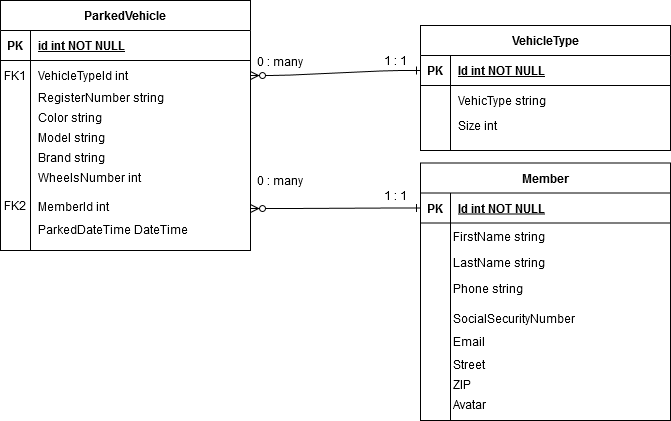

The diagram above was exported from draw.io. Its source (the exported page's mxGraphModel, read from the mxfile embedded in the PNG):
<mxGraphModel dx="1422" dy="744" grid="1" gridSize="10" guides="1" tooltips="1" connect="1" arrows="1" fold="1" page="1" pageScale="1" pageWidth="850" pageHeight="1100" math="0" shadow="0" extFonts="Permanent Marker^https://fonts.googleapis.com/css?family=Permanent+Marker">
  <root>
    <mxCell id="0" />
    <mxCell id="1" parent="0" />
    <mxCell id="C-vyLk0tnHw3VtMMgP7b-1" value="" style="edgeStyle=entityRelationEdgeStyle;endArrow=ERone;startArrow=ERzeroToMany;endFill=0;startFill=1;entryX=0;entryY=0.5;entryDx=0;entryDy=0;" parent="1" edge="1">
      <mxGeometry width="100" height="100" relative="1" as="geometry">
        <mxPoint x="310" y="288" as="sourcePoint" />
        <mxPoint x="480" y="287.5" as="targetPoint" />
      </mxGeometry>
    </mxCell>
    <mxCell id="C-vyLk0tnHw3VtMMgP7b-23" value="ParkedVehicle" style="shape=table;startSize=30;container=1;collapsible=1;childLayout=tableLayout;fixedRows=1;rowLines=0;fontStyle=1;align=center;resizeLast=1;" parent="1" vertex="1">
      <mxGeometry x="60" y="80" width="250" height="250" as="geometry" />
    </mxCell>
    <mxCell id="C-vyLk0tnHw3VtMMgP7b-24" value="" style="shape=partialRectangle;collapsible=0;dropTarget=0;pointerEvents=0;fillColor=none;points=[[0,0.5],[1,0.5]];portConstraint=eastwest;top=0;left=0;right=0;bottom=1;" parent="C-vyLk0tnHw3VtMMgP7b-23" vertex="1">
      <mxGeometry y="30" width="250" height="30" as="geometry" />
    </mxCell>
    <mxCell id="C-vyLk0tnHw3VtMMgP7b-25" value="PK" style="shape=partialRectangle;overflow=hidden;connectable=0;fillColor=none;top=0;left=0;bottom=0;right=0;fontStyle=1;" parent="C-vyLk0tnHw3VtMMgP7b-24" vertex="1">
      <mxGeometry width="30" height="30" as="geometry" />
    </mxCell>
    <mxCell id="C-vyLk0tnHw3VtMMgP7b-26" value="id int NOT NULL " style="shape=partialRectangle;overflow=hidden;connectable=0;fillColor=none;top=0;left=0;bottom=0;right=0;align=left;spacingLeft=6;fontStyle=5;" parent="C-vyLk0tnHw3VtMMgP7b-24" vertex="1">
      <mxGeometry x="30" width="220" height="30" as="geometry" />
    </mxCell>
    <mxCell id="C-vyLk0tnHw3VtMMgP7b-27" value="" style="shape=partialRectangle;collapsible=0;dropTarget=0;pointerEvents=0;fillColor=none;points=[[0,0.5],[1,0.5]];portConstraint=eastwest;top=0;left=0;right=0;bottom=0;" parent="C-vyLk0tnHw3VtMMgP7b-23" vertex="1">
      <mxGeometry y="60" width="250" height="30" as="geometry" />
    </mxCell>
    <mxCell id="C-vyLk0tnHw3VtMMgP7b-28" value="" style="shape=partialRectangle;overflow=hidden;connectable=0;fillColor=none;top=0;left=0;bottom=0;right=0;" parent="C-vyLk0tnHw3VtMMgP7b-27" vertex="1">
      <mxGeometry width="30" height="30" as="geometry" />
    </mxCell>
    <mxCell id="C-vyLk0tnHw3VtMMgP7b-29" value="VehicleTypeId int" style="shape=partialRectangle;overflow=hidden;connectable=0;fillColor=none;top=0;left=0;bottom=0;right=0;align=left;spacingLeft=6;" parent="C-vyLk0tnHw3VtMMgP7b-27" vertex="1">
      <mxGeometry x="30" width="220" height="30" as="geometry" />
    </mxCell>
    <mxCell id="QqNzqw2DzFEVBb72WJGt-21" value="RegisterNumber string" style="shape=partialRectangle;overflow=hidden;connectable=0;fillColor=none;top=0;left=0;bottom=0;right=0;align=left;spacingLeft=6;" parent="1" vertex="1">
      <mxGeometry x="90" y="160" width="220" height="33" as="geometry" />
    </mxCell>
    <mxCell id="QqNzqw2DzFEVBb72WJGt-22" value="Color string" style="shape=partialRectangle;overflow=hidden;connectable=0;fillColor=none;top=0;left=0;bottom=0;right=0;align=left;spacingLeft=6;" parent="1" vertex="1">
      <mxGeometry x="90" y="180" width="220" height="33" as="geometry" />
    </mxCell>
    <mxCell id="QqNzqw2DzFEVBb72WJGt-23" value="Model string" style="shape=partialRectangle;overflow=hidden;connectable=0;fillColor=none;top=0;left=0;bottom=0;right=0;align=left;spacingLeft=6;" parent="1" vertex="1">
      <mxGeometry x="90" y="200" width="220" height="33" as="geometry" />
    </mxCell>
    <mxCell id="QqNzqw2DzFEVBb72WJGt-24" value="Brand string" style="shape=partialRectangle;overflow=hidden;connectable=0;fillColor=none;top=0;left=0;bottom=0;right=0;align=left;spacingLeft=6;" parent="1" vertex="1">
      <mxGeometry x="90" y="220" width="220" height="33" as="geometry" />
    </mxCell>
    <mxCell id="QqNzqw2DzFEVBb72WJGt-25" value="WheelsNumber int" style="shape=partialRectangle;overflow=hidden;connectable=0;fillColor=none;top=0;left=0;bottom=0;right=0;align=left;spacingLeft=6;" parent="1" vertex="1">
      <mxGeometry x="90" y="240" width="220" height="33" as="geometry" />
    </mxCell>
    <mxCell id="QqNzqw2DzFEVBb72WJGt-26" value="VehicleType" style="shape=table;startSize=30;container=1;collapsible=1;childLayout=tableLayout;fixedRows=1;rowLines=0;fontStyle=1;align=center;resizeLast=1;" parent="1" vertex="1">
      <mxGeometry x="480" y="105" width="250" height="125" as="geometry" />
    </mxCell>
    <mxCell id="QqNzqw2DzFEVBb72WJGt-27" value="" style="shape=partialRectangle;collapsible=0;dropTarget=0;pointerEvents=0;fillColor=none;points=[[0,0.5],[1,0.5]];portConstraint=eastwest;top=0;left=0;right=0;bottom=1;" parent="QqNzqw2DzFEVBb72WJGt-26" vertex="1">
      <mxGeometry y="30" width="250" height="30" as="geometry" />
    </mxCell>
    <mxCell id="QqNzqw2DzFEVBb72WJGt-28" value="PK" style="shape=partialRectangle;overflow=hidden;connectable=0;fillColor=none;top=0;left=0;bottom=0;right=0;fontStyle=1;" parent="QqNzqw2DzFEVBb72WJGt-27" vertex="1">
      <mxGeometry width="30" height="30" as="geometry" />
    </mxCell>
    <mxCell id="QqNzqw2DzFEVBb72WJGt-29" value="Id int NOT NULL " style="shape=partialRectangle;overflow=hidden;connectable=0;fillColor=none;top=0;left=0;bottom=0;right=0;align=left;spacingLeft=6;fontStyle=5;" parent="QqNzqw2DzFEVBb72WJGt-27" vertex="1">
      <mxGeometry x="30" width="220" height="30" as="geometry" />
    </mxCell>
    <mxCell id="QqNzqw2DzFEVBb72WJGt-30" value="" style="shape=partialRectangle;collapsible=0;dropTarget=0;pointerEvents=0;fillColor=none;points=[[0,0.5],[1,0.5]];portConstraint=eastwest;top=0;left=0;right=0;bottom=0;" parent="QqNzqw2DzFEVBb72WJGt-26" vertex="1">
      <mxGeometry y="60" width="250" height="30" as="geometry" />
    </mxCell>
    <mxCell id="QqNzqw2DzFEVBb72WJGt-31" value="" style="shape=partialRectangle;overflow=hidden;connectable=0;fillColor=none;top=0;left=0;bottom=0;right=0;" parent="QqNzqw2DzFEVBb72WJGt-30" vertex="1">
      <mxGeometry width="30" height="30" as="geometry" />
    </mxCell>
    <mxCell id="QqNzqw2DzFEVBb72WJGt-32" value="VehicType string" style="shape=partialRectangle;overflow=hidden;connectable=0;fillColor=none;top=0;left=0;bottom=0;right=0;align=left;spacingLeft=6;" parent="QqNzqw2DzFEVBb72WJGt-30" vertex="1">
      <mxGeometry x="30" width="220" height="30" as="geometry" />
    </mxCell>
    <mxCell id="QqNzqw2DzFEVBb72WJGt-36" value="" style="edgeStyle=entityRelationEdgeStyle;endArrow=ERone;startArrow=ERzeroToMany;endFill=0;startFill=1;entryX=0;entryY=0.5;entryDx=0;entryDy=0;exitX=1;exitY=0.5;exitDx=0;exitDy=0;" parent="1" source="C-vyLk0tnHw3VtMMgP7b-27" target="QqNzqw2DzFEVBb72WJGt-27" edge="1">
      <mxGeometry width="100" height="100" relative="1" as="geometry">
        <mxPoint x="310" y="150" as="sourcePoint" />
        <mxPoint x="490" y="150" as="targetPoint" />
      </mxGeometry>
    </mxCell>
    <mxCell id="QqNzqw2DzFEVBb72WJGt-37" value="FK2" style="shape=partialRectangle;overflow=hidden;connectable=0;fillColor=none;top=0;left=0;bottom=0;right=0;fontStyle=0;" parent="1" vertex="1">
      <mxGeometry x="60" y="270" width="30" height="30" as="geometry" />
    </mxCell>
    <mxCell id="QqNzqw2DzFEVBb72WJGt-38" value="MemberId int" style="shape=partialRectangle;overflow=hidden;connectable=0;fillColor=none;top=0;left=0;bottom=0;right=0;align=left;spacingLeft=6;" parent="1" vertex="1">
      <mxGeometry x="90" y="269" width="220" height="33" as="geometry" />
    </mxCell>
    <mxCell id="QqNzqw2DzFEVBb72WJGt-39" value="FK1" style="shape=partialRectangle;overflow=hidden;connectable=0;fillColor=none;top=0;left=0;bottom=0;right=0;fontStyle=0;" parent="1" vertex="1">
      <mxGeometry x="60" y="140" width="30" height="30" as="geometry" />
    </mxCell>
    <mxCell id="QqNzqw2DzFEVBb72WJGt-50" value="0 : many" style="text;html=1;strokeColor=none;fillColor=none;align=center;verticalAlign=middle;whiteSpace=wrap;rounded=0;" parent="1" vertex="1">
      <mxGeometry x="310" y="250" width="60" height="20" as="geometry" />
    </mxCell>
    <mxCell id="QqNzqw2DzFEVBb72WJGt-51" value="1 : 1" style="text;html=1;strokeColor=none;fillColor=none;align=center;verticalAlign=middle;whiteSpace=wrap;rounded=0;" parent="1" vertex="1">
      <mxGeometry x="425" y="130" width="60" height="20" as="geometry" />
    </mxCell>
    <mxCell id="QqNzqw2DzFEVBb72WJGt-52" value="1 : 1" style="text;html=1;strokeColor=none;fillColor=none;align=center;verticalAlign=middle;whiteSpace=wrap;rounded=0;" parent="1" vertex="1">
      <mxGeometry x="425" y="265" width="60" height="20" as="geometry" />
    </mxCell>
    <mxCell id="QqNzqw2DzFEVBb72WJGt-53" value="0 : many" style="text;html=1;strokeColor=none;fillColor=none;align=center;verticalAlign=middle;whiteSpace=wrap;rounded=0;" parent="1" vertex="1">
      <mxGeometry x="310" y="131" width="60" height="20" as="geometry" />
    </mxCell>
    <mxCell id="QqNzqw2DzFEVBb72WJGt-54" value="ParkedDateTime DateTime " style="shape=partialRectangle;overflow=hidden;connectable=0;fillColor=none;top=0;left=0;bottom=0;right=0;align=left;spacingLeft=6;" parent="1" vertex="1">
      <mxGeometry x="90" y="292" width="220" height="33" as="geometry" />
    </mxCell>
    <mxCell id="LoRq3zJxrGA6JPp-TzU2-1" value="Size int" style="shape=partialRectangle;overflow=hidden;connectable=0;fillColor=none;top=0;left=0;bottom=0;right=0;align=left;spacingLeft=6;" vertex="1" parent="1">
      <mxGeometry x="510" y="190" width="220" height="30" as="geometry" />
    </mxCell>
    <mxCell id="C-vyLk0tnHw3VtMMgP7b-2" value="Member" style="shape=table;startSize=30;container=1;collapsible=1;childLayout=tableLayout;fixedRows=1;rowLines=0;fontStyle=1;align=center;resizeLast=1;" parent="1" vertex="1">
      <mxGeometry x="480" y="242.5" width="250" height="257.5" as="geometry" />
    </mxCell>
    <mxCell id="C-vyLk0tnHw3VtMMgP7b-3" value="" style="shape=partialRectangle;collapsible=0;dropTarget=0;pointerEvents=0;fillColor=none;points=[[0,0.5],[1,0.5]];portConstraint=eastwest;top=0;left=0;right=0;bottom=1;" parent="C-vyLk0tnHw3VtMMgP7b-2" vertex="1">
      <mxGeometry y="30" width="250" height="30" as="geometry" />
    </mxCell>
    <mxCell id="C-vyLk0tnHw3VtMMgP7b-4" value="PK" style="shape=partialRectangle;overflow=hidden;connectable=0;fillColor=none;top=0;left=0;bottom=0;right=0;fontStyle=1;" parent="C-vyLk0tnHw3VtMMgP7b-3" vertex="1">
      <mxGeometry width="30" height="30" as="geometry" />
    </mxCell>
    <mxCell id="C-vyLk0tnHw3VtMMgP7b-5" value="Id int NOT NULL " style="shape=partialRectangle;overflow=hidden;connectable=0;fillColor=none;top=0;left=0;bottom=0;right=0;align=left;spacingLeft=6;fontStyle=5;" parent="C-vyLk0tnHw3VtMMgP7b-3" vertex="1">
      <mxGeometry x="30" width="220" height="30" as="geometry" />
    </mxCell>
    <mxCell id="C-vyLk0tnHw3VtMMgP7b-6" value="" style="shape=partialRectangle;collapsible=0;dropTarget=0;pointerEvents=0;fillColor=none;points=[[0,0.5],[1,0.5]];portConstraint=eastwest;top=0;left=0;right=0;bottom=0;" parent="C-vyLk0tnHw3VtMMgP7b-2" vertex="1">
      <mxGeometry y="60" width="250" height="30" as="geometry" />
    </mxCell>
    <mxCell id="C-vyLk0tnHw3VtMMgP7b-7" value="" style="shape=partialRectangle;overflow=hidden;connectable=0;fillColor=none;top=0;left=0;bottom=0;right=0;" parent="C-vyLk0tnHw3VtMMgP7b-6" vertex="1">
      <mxGeometry width="30" height="30" as="geometry" />
    </mxCell>
    <mxCell id="C-vyLk0tnHw3VtMMgP7b-8" value="" style="shape=partialRectangle;overflow=hidden;connectable=0;fillColor=none;top=0;left=0;bottom=0;right=0;align=left;spacingLeft=6;" parent="C-vyLk0tnHw3VtMMgP7b-6" vertex="1">
      <mxGeometry x="30" width="220" height="30" as="geometry" />
    </mxCell>
    <mxCell id="QqNzqw2DzFEVBb72WJGt-41" value="FirstName string" style="shape=partialRectangle;overflow=hidden;connectable=0;fillColor=none;top=0;left=0;bottom=0;right=0;align=left;spacingLeft=6;" parent="1" vertex="1">
      <mxGeometry x="505" y="301.113813229572" width="220" height="30.058365758754864" as="geometry" />
    </mxCell>
    <mxCell id="QqNzqw2DzFEVBb72WJGt-42" value="LastName string" style="shape=partialRectangle;overflow=hidden;connectable=0;fillColor=none;top=0;left=0;bottom=0;right=0;align=left;spacingLeft=6;" parent="1" vertex="1">
      <mxGeometry x="505" y="327.16439688715957" width="220" height="30.058365758754864" as="geometry" />
    </mxCell>
    <mxCell id="QqNzqw2DzFEVBb72WJGt-44" value="Phone string" style="shape=partialRectangle;overflow=hidden;connectable=0;fillColor=none;top=0;left=0;bottom=0;right=0;align=left;spacingLeft=6;" parent="1" vertex="1">
      <mxGeometry x="505" y="353.2149805447471" width="220" height="30.058365758754864" as="geometry" />
    </mxCell>
    <mxCell id="QqNzqw2DzFEVBb72WJGt-45" value="SocialSecurityNumber" style="shape=partialRectangle;overflow=hidden;connectable=0;fillColor=none;top=0;left=0;bottom=0;right=0;align=left;spacingLeft=6;" parent="1" vertex="1">
      <mxGeometry x="505" y="383.27334630350197" width="220" height="30.058365758754864" as="geometry" />
    </mxCell>
    <mxCell id="QqNzqw2DzFEVBb72WJGt-46" value="Email" style="shape=partialRectangle;overflow=hidden;connectable=0;fillColor=none;top=0;left=0;bottom=0;right=0;align=left;spacingLeft=6;" parent="1" vertex="1">
      <mxGeometry x="505" y="406.318093385214" width="220" height="30.058365758754864" as="geometry" />
    </mxCell>
    <mxCell id="QqNzqw2DzFEVBb72WJGt-47" value="Street" style="shape=partialRectangle;overflow=hidden;connectable=0;fillColor=none;top=0;left=0;bottom=0;right=0;align=left;spacingLeft=6;" parent="1" vertex="1">
      <mxGeometry x="505" y="429.36284046692606" width="220" height="30.058365758754864" as="geometry" />
    </mxCell>
    <mxCell id="QqNzqw2DzFEVBb72WJGt-48" value="ZIP" style="shape=partialRectangle;overflow=hidden;connectable=0;fillColor=none;top=0;left=0;bottom=0;right=0;align=left;spacingLeft=6;" parent="1" vertex="1">
      <mxGeometry x="505" y="449.40175097276267" width="220" height="30.058365758754864" as="geometry" />
    </mxCell>
    <mxCell id="QqNzqw2DzFEVBb72WJGt-49" value="Avatar" style="shape=partialRectangle;overflow=hidden;connectable=0;fillColor=none;top=0;left=0;bottom=0;right=0;align=left;spacingLeft=6;" parent="1" vertex="1">
      <mxGeometry x="505" y="469.4406614785992" width="220" height="30.058365758754864" as="geometry" />
    </mxCell>
  </root>
</mxGraphModel>